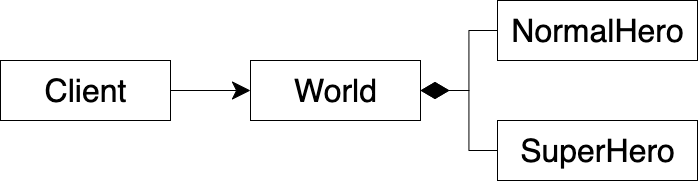

The diagram above was exported from draw.io. Its source (the exported page's mxGraphModel, read from the mxfile embedded in the PNG):
<mxGraphModel dx="1351" dy="960" grid="1" gridSize="10" guides="1" tooltips="1" connect="1" arrows="1" fold="1" page="1" pageScale="1" pageWidth="827" pageHeight="1169" math="0" shadow="0">
  <root>
    <mxCell id="0" />
    <mxCell id="1" parent="0" />
    <mxCell id="VijXbvDPqKW8-zvARxuk-3" value="" style="edgeStyle=orthogonalEdgeStyle;rounded=0;orthogonalLoop=1;jettySize=auto;html=1;endSize=16;startSize=16;" parent="1" source="VijXbvDPqKW8-zvARxuk-1" target="VijXbvDPqKW8-zvARxuk-2" edge="1">
      <mxGeometry relative="1" as="geometry" />
    </mxCell>
    <mxCell id="VijXbvDPqKW8-zvARxuk-1" value="Client" style="html=1;fontSize=32;" parent="1" vertex="1">
      <mxGeometry x="330" y="410.0000000000002" width="170" height="60" as="geometry" />
    </mxCell>
    <mxCell id="VijXbvDPqKW8-zvARxuk-6" value="" style="edgeStyle=orthogonalEdgeStyle;rounded=0;orthogonalLoop=1;jettySize=auto;html=1;startArrow=diamondThin;startFill=1;endArrow=none;endFill=0;endSize=26;startSize=26;" parent="1" source="VijXbvDPqKW8-zvARxuk-2" target="VijXbvDPqKW8-zvARxuk-4" edge="1">
      <mxGeometry relative="1" as="geometry" />
    </mxCell>
    <mxCell id="VijXbvDPqKW8-zvARxuk-8" style="edgeStyle=orthogonalEdgeStyle;rounded=0;orthogonalLoop=1;jettySize=auto;html=1;startArrow=diamondThin;startFill=1;endArrow=none;endFill=0;startSize=26;endSize=26;" parent="1" source="VijXbvDPqKW8-zvARxuk-2" target="VijXbvDPqKW8-zvARxuk-7" edge="1">
      <mxGeometry relative="1" as="geometry" />
    </mxCell>
    <mxCell id="VijXbvDPqKW8-zvARxuk-2" value="World" style="html=1;fontSize=32;" parent="1" vertex="1">
      <mxGeometry x="580" y="410.0000000000002" width="170" height="60" as="geometry" />
    </mxCell>
    <mxCell id="VijXbvDPqKW8-zvARxuk-4" value="NormalHero" style="html=1;fontSize=32;" parent="1" vertex="1">
      <mxGeometry x="827" y="350" width="200" height="60" as="geometry" />
    </mxCell>
    <mxCell id="VijXbvDPqKW8-zvARxuk-7" value="SuperHero" style="html=1;fontSize=32;" parent="1" vertex="1">
      <mxGeometry x="827" y="470" width="200" height="60" as="geometry" />
    </mxCell>
  </root>
</mxGraphModel>